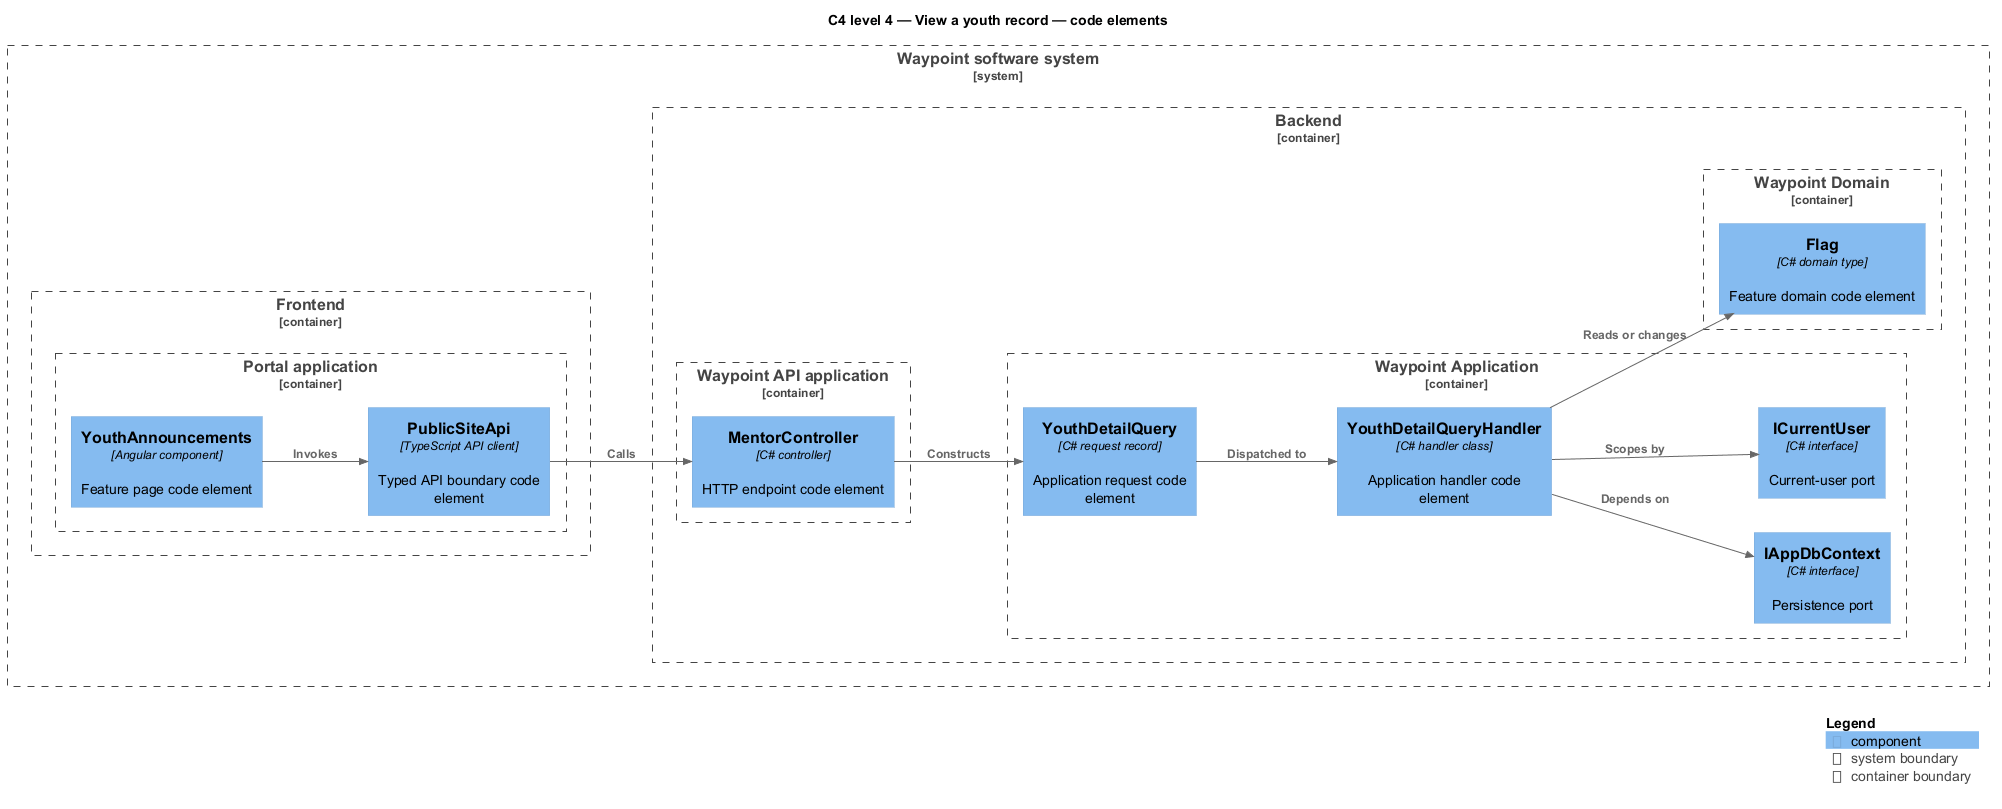

The diagram above was rendered by PlantUML. Its source (embedded in the PNG):
@startuml
!include <C4/C4_Component>
LAYOUT_LEFT_RIGHT()
title C4 level 4 — View a youth record — code elements
System_Boundary(waypoint, "Waypoint software system") {
  Container_Boundary(frontend, "Frontend") {
    Container_Boundary(frontend_app, "Portal application") {
      Component(page, "YouthAnnouncements", "Angular component", "Feature page code element")
      Component(client, "PublicSiteApi", "TypeScript API client", "Typed API boundary code element")
    }
  }
  Container_Boundary(backend, "Backend") {
    Container_Boundary(api_app, "Waypoint API application") {
      Component(controller, "MentorController", "C# controller", "HTTP endpoint code element")
    }
    Container_Boundary(application, "Waypoint Application") {
      Component(request, "YouthDetailQuery", "C# request record", "Application request code element")
      Component(handler, "YouthDetailQueryHandler", "C# handler class", "Application handler code element")
      Component(dbport, "IAppDbContext", "C# interface", "Persistence port")
      Component(current, "ICurrentUser", "C# interface", "Current-user port")
    }
    Container_Boundary(domain, "Waypoint Domain") {
      Component(entity, "Flag", "C# domain type", "Feature domain code element")
    }
  }
}
Rel(page, client, "Invokes")
Rel(client, controller, "Calls")
Rel(controller, request, "Constructs")
Rel(request, handler, "Dispatched to")
Rel(handler, dbport, "Depends on")
Rel(handler, current, "Scopes by")
Rel(handler, entity, "Reads or changes")
SHOW_LEGEND()
@enduml